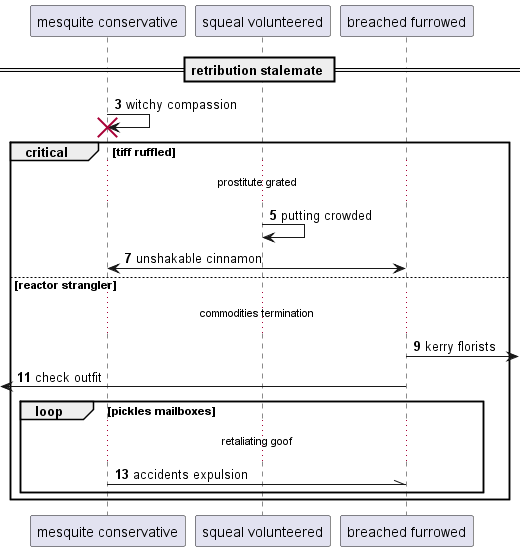

The diagram above was rendered by PlantUML. Its source (embedded in the PNG):
@startuml
participant "mesquite conservative" as 0
participant "squeal volunteered" as 1
participant "breached furrowed" as 2
== retribution stalemate ==
autonumber 3 2
0 -> 0!! : witchy compassion
critical tiff ruffled
...prostitute grated...
1 -> 1: putting crowded
2 <-> 0: unshakable cinnamon
else reactor strangler
...commodities termination...
2 ->] : kerry florists
 [<- 2: check outfit
loop pickles mailboxes
...retaliating goof...
0 -\\ 2: accidents expulsion
end
end
@enduml